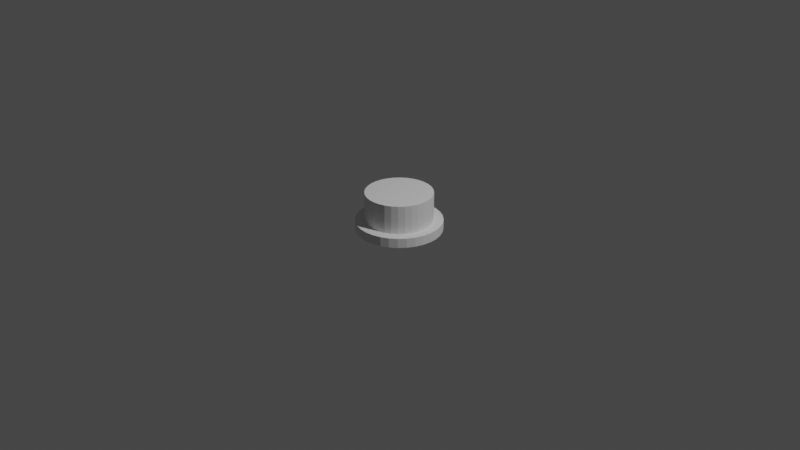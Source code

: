 # Source: simple_button.blend  (saved by Blender 2.80.75; exported with 4.5.12 LTS)
import bpy
from mathutils import Matrix  # noqa: F401  (used for matrix-valued properties, if any)

bpy.ops.wm.read_factory_settings(use_empty=True)
scene = bpy.context.scene
scene.name = 'Scene'

# ---- collections
col_collection = bpy.data.collections.new('Collection'); scene.collection.children.link(col_collection)

# ---- world
world_world = bpy.data.worlds.new('World'); scene.world = world_world
world_world.use_nodes = True; world_world.node_tree.nodes.clear()
_N = world_world.node_tree.nodes; _L = world_world.node_tree.links
n0 = _N.new('ShaderNodeOutputWorld'); n0.name = 'World Output'; n0.location = (300, 300)
n1 = _N.new('ShaderNodeBackground'); n1.name = 'Background'; n1.location = (10, 300)
n1.inputs[0].default_value = (0.05088, 0.05088, 0.05088, 1.0)
_L.new(n1.outputs[0], n0.inputs[0])
n0.is_active_output = True
world_world.color = (0.05088, 0.05088, 0.05088)
world_world.use_sun_shadow = False
world_world.sun_shadow_jitter_overblur = 0.0

# ---- cameras
cam_camera = bpy.data.cameras.new('Camera')
cam_camera.clip_end = 100.0
cam_camera.ortho_scale = 7.314

# ---- lights
light_light = bpy.data.lights.new('Light', 'POINT')
light_light.transmission_factor = 0.0
light_light.energy = 1000.0
light_light.shadow_soft_size = 0.1
light_light.shadow_maximum_resolution = 0.006
light_light.use_absolute_resolution = True

# ---- meshes
me_circle = bpy.data.meshes.new('Circle')
me_circle.from_pydata([(0.0, 0.35, 0.0), (-0.06828, 0.3433, 0.0), (-0.1339, 0.3234, 0.0), (-0.1944, 0.291, 0.0), (-0.2475, 0.2475, 0.0), (-0.291, 0.1944, 0.0), (-0.3234, 0.1339, 0.0), (-0.3433, 0.06828, 0.0), (-0.35, 2.642e-08, 0.0), (-0.3433, -0.06828, 0.0), (-0.3234, -0.1339, 0.0), (-0.291, -0.1944, 0.0), (-0.2475, -0.2475, 0.0), (-0.1944, -0.291, 0.0), (-0.1339, -0.3234, 0.0), (-0.06828, -0.3433, 0.0), (1.14e-07, -0.35, 0.0), (0.06828, -0.3433, 0.0), (0.1339, -0.3234, 0.0), (0.1944, -0.291, 0.0), (0.2475, -0.2475, 0.0), (0.291, -0.1944, 0.0), (0.3234, -0.1339, 0.0), (0.3433, -0.06828, 0.0), (0.35, 3.38e-07, 0.0), (0.3433, 0.06828, 0.0), (0.3234, 0.1339, 0.0), (0.291, 0.1944, 0.0), (0.2475, 0.2475, 0.0), (0.1944, 0.291, 0.0), (0.1339, 0.3234, 0.0), (0.06828, 0.3433, 0.0), (0.0, 0.45, 0.0), (-0.08779, 0.4414, 0.0), (-0.1722, 0.4157, 0.0), (-0.25, 0.3742, 0.0), (-0.3182, 0.3182, 0.0), (-0.3742, 0.25, 0.0), (-0.4157, 0.1722, 0.0), (-0.4414, 0.08779, 0.0), (-0.45, 3.397e-08, 0.0), (-0.4414, -0.08779, 0.0), (-0.4157, -0.1722, 0.0), (-0.3742, -0.25, 0.0), (-0.3182, -0.3182, 0.0), (-0.25, -0.3742, 0.0), (-0.1722, -0.4157, 0.0), (-0.08779, -0.4414, 0.0), (1.466e-07, -0.45, 0.0), (0.08779, -0.4414, 0.0), (0.1722, -0.4157, 0.0), (0.25, -0.3742, 0.0), (0.3182, -0.3182, 0.0), (0.3742, -0.25, 0.0), (0.4157, -0.1722, 0.0), (0.4414, -0.08779, 0.0), (0.45, 4.345e-07, 0.0), (0.4414, 0.08779, 0.0), (0.4157, 0.1722, 0.0), (0.3742, 0.25, 0.0), (0.3182, 0.3182, 0.0), (0.25, 0.3742, 0.0), (0.1722, 0.4157, 0.0), (0.08779, 0.4414, 0.0), (0.0, 0.35, 0.3), (-0.06828, 0.3433, 0.3), (-0.1339, 0.3234, 0.3), (-0.1944, 0.291, 0.3), (-0.2475, 0.2475, 0.3), (-0.291, 0.1944, 0.3), (-0.3234, 0.1339, 0.3), (-0.3433, 0.06828, 0.3), (-0.35, 2.642e-08, 0.3), (-0.3433, -0.06828, 0.3), (-0.3234, -0.1339, 0.3), (-0.291, -0.1944, 0.3), (-0.2475, -0.2475, 0.3), (-0.1944, -0.291, 0.3), (-0.1339, -0.3234, 0.3), (-0.06828, -0.3433, 0.3), (1.14e-07, -0.35, 0.3), (0.06828, -0.3433, 0.3), (0.1339, -0.3234, 0.3), (0.1944, -0.291, 0.3), (0.2475, -0.2475, 0.3), (0.291, -0.1944, 0.3), (0.3234, -0.1339, 0.3), (0.3433, -0.06828, 0.3), (0.35, 3.38e-07, 0.3), (0.3433, 0.06828, 0.3), (0.3234, 0.1339, 0.3), (0.291, 0.1944, 0.3), (0.2475, 0.2475, 0.3), (0.1944, 0.291, 0.3), (0.1339, 0.3234, 0.3), (0.06828, 0.3433, 0.3), (0.0, 0.45, -0.1), (-0.08779, 0.4414, -0.1), (-0.1722, 0.4157, -0.1), (-0.25, 0.3742, -0.1), (-0.3182, 0.3182, -0.1), (-0.3742, 0.25, -0.1), (-0.4157, 0.1722, -0.1), (-0.4414, 0.08779, -0.1), (-0.45, 3.397e-08, -0.1), (-0.4414, -0.08779, -0.1), (-0.4157, -0.1722, -0.1), (-0.3742, -0.25, -0.1), (-0.3182, -0.3182, -0.1), (-0.25, -0.3742, -0.1), (-0.1722, -0.4157, -0.1), (-0.08779, -0.4414, -0.1), (1.466e-07, -0.45, -0.1), (0.08779, -0.4414, -0.1), (0.1722, -0.4157, -0.1), (0.25, -0.3742, -0.1), (0.3182, -0.3182, -0.1), (0.3742, -0.25, -0.1), (0.4157, -0.1722, -0.1), (0.4414, -0.08779, -0.1), (0.45, 4.345e-07, -0.1), (0.4414, 0.08779, -0.1), (0.4157, 0.1722, -0.1), (0.3742, 0.25, -0.1), (0.3182, 0.3182, -0.1), (0.25, 0.3742, -0.1), (0.1722, 0.4157, -0.1), (0.08779, 0.4414, -0.1), (0.0, 0.0, -0.1206), (0.0, 0.0, 0.3)], [], [(26, 90, 89, 25), (13, 77, 76, 12), (27, 91, 90, 26), (14, 78, 77, 13), (1, 65, 64, 0), (28, 92, 91, 27), (15, 79, 78, 14), (2, 66, 65, 1), (29, 93, 92, 28), (16, 80, 79, 15), (3, 67, 66, 2), (30, 94, 93, 29), (17, 81, 80, 16), (4, 68, 67, 3), (31, 95, 94, 30), (18, 82, 81, 17), (5, 69, 68, 4), (0, 64, 95, 31), (19, 83, 82, 18), (6, 70, 69, 5), (20, 84, 83, 19), (7, 71, 70, 6), (21, 85, 84, 20), (8, 72, 71, 7), (22, 86, 85, 21), (9, 73, 72, 8), (23, 87, 86, 22), (10, 74, 73, 9), (24, 88, 87, 23), (11, 75, 74, 10), (25, 89, 88, 24), (12, 76, 75, 11), (39, 38, 102, 103), (53, 52, 116, 117), (40, 39, 103, 104), (54, 53, 117, 118), (41, 40, 104, 105), (55, 54, 118, 119), (42, 41, 105, 106), (56, 55, 119, 120), (43, 42, 106, 107), (57, 56, 120, 121), (44, 43, 107, 108), (58, 57, 121, 122), (45, 44, 108, 109), (59, 58, 122, 123), (46, 45, 109, 110), (33, 32, 96, 97), (60, 59, 123, 124), (47, 46, 110, 111), (34, 33, 97, 98), (61, 60, 124, 125), (48, 47, 111, 112), (35, 34, 98, 99), (62, 61, 125, 126), (49, 48, 112, 113), (36, 35, 99, 100), (63, 62, 126, 127), (50, 49, 113, 114), (37, 36, 100, 101), (32, 63, 127, 96), (51, 50, 114, 115), (38, 37, 101, 102), (52, 51, 115, 116), (115, 128, 116), (116, 128, 117), (117, 128, 118), (118, 128, 119), (119, 128, 120), (120, 128, 121), (121, 128, 122), (122, 128, 123), (123, 128, 124), (124, 128, 125), (125, 128, 126), (126, 128, 127), (127, 128, 96), (96, 128, 97), (97, 128, 99, 98), (99, 128, 100), (100, 128, 101), (101, 128, 102), (102, 128, 103), (103, 128, 104), (104, 128, 105), (105, 128, 106), (106, 128, 107), (107, 128, 108), (108, 128, 109), (109, 128, 110), (110, 128, 111), (111, 128, 112), (112, 128, 113), (113, 128, 114), (114, 128, 115), (12, 44, 45, 13), (11, 43, 44, 12), (10, 42, 43, 11), (9, 41, 42, 10), (8, 40, 41, 9), (7, 39, 40, 8), (6, 38, 39, 7), (5, 37, 38, 6), (4, 36, 37, 5), (3, 35, 36, 4), (2, 34, 35, 3), (1, 33, 34, 2), (0, 32, 33, 1), (31, 63, 32, 0), (30, 62, 63, 31), (29, 61, 62, 30), (28, 60, 61, 29), (27, 59, 60, 28), (26, 58, 59, 27), (25, 57, 58, 26), (24, 56, 57, 25), (23, 55, 56, 24), (22, 54, 55, 23), (21, 53, 54, 22), (20, 52, 53, 21), (19, 51, 52, 20), (18, 50, 51, 19), (17, 49, 50, 18), (16, 48, 49, 17), (15, 47, 48, 16), (14, 46, 47, 15), (13, 45, 46, 14), (91, 92, 129), (90, 91, 129), (89, 90, 129), (88, 89, 129), (87, 88, 129), (86, 87, 129), (85, 86, 129), (84, 85, 129), (83, 84, 129), (82, 83, 129), (81, 82, 129), (80, 81, 129), (79, 80, 129), (78, 79, 129), (77, 78, 129), (76, 77, 129), (75, 76, 129), (74, 75, 129), (73, 74, 129), (72, 73, 129), (71, 72, 129), (70, 71, 129), (69, 70, 129), (68, 69, 129), (67, 68, 129), (66, 67, 129), (65, 66, 129), (64, 65, 129), (95, 64, 129), (94, 95, 129), (93, 94, 129), (92, 93, 129)])
_uv = me_circle.uv_layers.new(name='UVMap')
_uv.uv.foreach_set('vector', [0.0, 0.0, 0.0, 0.0, 0.0, 0.0, 0.0, 0.0, 0.0, 0.0, 0.0, 0.0, 0.0, 0.0, 0.0, 0.0, 0.0, 0.0, 0.0, 0.0, 0.0, 0.0, 0.0, 0.0, 0.0, 0.0, 0.0, 0.0, 0.0, 0.0, 0.0, 0.0, 0.0, 0.0, 0.0, 0.0, 0.0, 0.0, 0.0, 0.0, 0.0, 0.0, 0.0, 0.0, 0.0, 0.0, 0.0, 0.0, 0.0, 0.0, 0.0, 0.0, 0.0, 0.0, 0.0, 0.0, 0.0, 0.0, 0.0, 0.0, 0.0, 0.0, 0.0, 0.0, 0.0, 0.0, 0.0, 0.0, 0.0, 0.0, 0.0, 0.0, 0.0, 0.0, 0.0, 0.0, 0.0, 0.0, 0.0, 0.0, 0.0, 0.0, 0.0, 0.0, 0.0, 0.0, 0.0, 0.0, 0.0, 0.0, 0.0, 0.0, 0.0, 0.0, 0.0, 0.0, 0.0, 0.0, 0.0, 0.0, 0.0, 0.0, 0.0, 0.0, 0.0, 0.0, 0.0, 0.0, 0.0, 0.0, 0.0, 0.0, 0.0, 0.0, 0.0, 0.0, 0.0, 0.0, 0.0, 0.0, 0.0, 0.0, 0.0, 0.0, 0.0, 0.0, 0.0, 0.0, 0.0, 0.0, 0.0, 0.0, 0.0, 0.0, 0.0, 0.0, 0.0, 0.0, 0.0, 0.0, 0.0, 0.0, 0.0, 0.0, 0.0, 0.0, 0.0, 0.0, 0.0, 0.0, 0.0, 0.0, 0.0, 0.0, 0.0, 0.0, 0.0, 0.0, 0.0, 0.0, 0.0, 0.0, 0.0, 0.0, 0.0, 0.0, 0.0, 0.0, 0.0, 0.0, 0.0, 0.0, 0.0, 0.0, 0.0, 0.0, 0.0, 0.0, 0.0, 0.0, 0.0, 0.0, 0.0, 0.0, 0.0, 0.0, 0.0, 0.0, 0.0, 0.0, 0.0, 0.0, 0.0, 0.0, 0.0, 0.0, 0.0, 0.0, 0.0, 0.0, 0.0, 0.0, 0.0, 0.0, 0.0, 0.0, 0.0, 0.0, 0.0, 0.0, 0.0, 0.0, 0.0, 0.0, 0.0, 0.0, 0.0, 0.0, 0.0, 0.0, 0.0, 0.0, 0.0, 0.0, 0.0, 0.0, 0.0, 0.0, 0.0, 0.0, 0.0, 0.0, 0.0, 0.0, 0.0, 0.0, 0.0, 0.0, 0.0, 0.0, 0.0, 0.0, 0.0, 0.0, 0.0, 0.0, 0.0, 0.0, 0.0, 0.0, 0.0, 0.0, 0.0, 0.0, 0.0, 0.0, 0.0, 0.0, 0.0, 0.0, 0.0, 0.0, 0.0, 0.0, 0.0, 0.0, 0.0, 0.0, 0.0, 0.0, 0.0, 0.0, 0.0, 0.0, 0.0, 0.0, 0.0, 0.0, 0.0, 0.0, 0.0, 0.0, 0.0, 0.0, 0.0, 0.0, 0.0, 0.0, 0.0, 0.0, 0.0, 0.0, 0.0, 0.0, 0.0, 0.0, 0.0, 0.0, 0.0, 0.0, 0.0, 0.0, 0.0, 0.0, 0.0, 0.0, 0.0, 0.0, 0.0, 0.0, 0.0, 0.0, 0.0, 0.0, 0.0, 0.0, 0.0, 0.0, 0.0, 0.0, 0.0, 0.0, 0.0, 0.0, 0.0, 0.0, 0.0, 0.0, 0.0, 0.0, 0.0, 0.0, 0.0, 0.0, 0.0, 0.0, 0.0, 0.0, 0.0, 0.0, 0.0, 0.0, 0.0, 0.0, 0.0, 0.0, 0.0, 0.0, 0.0, 0.0, 0.0, 0.0, 0.0, 0.0, 0.0, 0.0, 0.0, 0.0, 0.0, 0.0, 0.0, 0.0, 0.0, 0.0, 0.0, 0.0, 0.0, 0.0, 0.0, 0.0, 0.0, 0.0, 0.0, 0.0, 0.0, 0.0, 0.0, 0.0, 0.0, 0.0, 0.0, 0.0, 0.0, 0.0, 0.0, 0.0, 0.0, 0.0, 0.0, 0.0, 0.0, 0.0, 0.0, 0.0, 0.0, 0.0, 0.0, 0.0, 0.0, 0.0, 0.0, 0.0, 0.0, 0.0, 0.0, 0.0, 0.0, 0.0, 0.0, 0.0, 0.0, 0.0, 0.0, 0.0, 0.0, 0.0, 0.0, 0.0, 0.0, 0.0, 0.0, 0.0, 0.0, 0.0, 0.0, 0.0, 0.0, 0.0, 0.0, 0.0, 0.0, 0.0, 0.0, 0.0, 0.0, 0.0, 0.0, 0.0, 0.0, 0.0, 0.0, 0.0, 0.0, 0.0, 0.0, 0.0, 0.0, 0.0, 0.0, 0.0, 0.0, 0.0, 0.0, 0.0, 0.0, 0.0, 0.0, 0.0, 0.0, 0.0, 0.0, 0.0, 0.0, 0.0, 0.0, 0.0, 0.0, 0.0, 0.0, 0.0, 0.0, 0.0, 0.0, 0.0, 0.0, 0.0, 0.0, 0.0, 0.0, 0.0, 0.0, 0.0, 0.0, 0.0, 0.0, 0.0, 0.0, 0.0, 0.0, 0.0, 0.0, 0.0, 0.0, 0.0, 0.0, 0.0, 0.0, 0.0, 0.0, 0.0, 0.0, 0.0, 0.0, 0.0, 0.0, 0.0, 0.0, 0.0, 0.0, 0.0, 0.0, 0.0, 0.0, 0.0, 0.0, 0.0, 0.0, 0.0, 0.0, 0.0, 0.0, 0.0, 0.0, 0.0, 0.0, 0.0, 0.0, 0.0, 0.0, 0.0, 0.0, 0.0, 0.0, 0.0, 0.0, 0.0, 0.0, 0.0, 0.0, 0.0, 0.0, 0.0, 0.0, 0.0, 0.0, 0.0, 0.0, 0.0, 0.0, 0.0, 0.0, 0.0, 0.0, 0.0, 0.0, 0.0, 0.0, 0.0, 0.0, 0.0, 0.0, 0.0, 0.0, 0.0, 0.0, 0.0, 0.0, 0.0, 0.0, 0.0, 0.0, 0.0, 0.0, 0.0, 0.0, 0.0, 0.0, 0.0, 0.0, 0.0, 0.0, 0.0, 0.0, 0.0, 0.0, 0.0, 0.0, 0.0, 0.0, 0.0, 0.0, 0.0, 0.0, 0.0, 0.0, 0.0, 0.0, 0.0, 0.0, 0.0, 0.0, 0.0, 0.0, 0.0, 0.0, 0.0, 0.0, 0.0, 0.0, 0.0, 0.0, 0.0, 0.0, 0.0, 0.0, 0.0, 0.0, 0.0, 0.0, 0.0, 0.0, 0.0, 0.0, 0.0, 0.0, 0.0, 0.0, 0.0, 0.0, 0.0, 0.0, 0.0, 0.0, 0.0, 0.0, 0.0, 0.0, 0.0, 0.0, 0.0, 0.0, 0.0, 0.0, 0.0, 0.0, 0.0, 0.0, 0.0, 0.0, 0.0, 0.0, 0.0, 0.0, 0.0, 0.0, 0.0, 0.0, 0.0, 0.0, 0.0, 0.0, 0.0, 0.0, 0.0, 0.0, 0.0, 0.0, 0.0, 0.0, 0.0, 0.0, 0.0, 0.0, 0.0, 0.0, 0.0, 0.0, 0.0, 0.0, 0.0, 0.0, 0.0, 0.0, 0.0, 0.0, 0.0, 0.0, 0.0, 0.0, 0.0, 0.0, 0.0, 0.0, 0.0, 0.0, 0.0, 0.0, 0.0, 0.0, 0.0, 0.0, 0.0, 0.0, 0.0, 0.0, 0.0, 0.0, 0.0, 0.0, 0.0, 0.0, 0.0, 0.0, 0.0, 0.0, 0.0, 0.0, 0.0, 0.0, 0.0, 0.0, 0.0, 0.0, 0.0, 0.0, 0.0, 0.0, 0.0, 0.0, 0.0, 0.0, 0.0, 0.0, 0.0, 0.0, 0.0, 0.0, 0.0, 0.0, 0.0, 0.0, 0.0, 0.0, 0.0, 0.0, 0.0, 0.0, 0.0, 0.0, 0.0, 0.0, 0.0, 0.0, 0.0, 0.0, 0.0, 0.0, 0.0, 0.0, 0.0, 0.0, 0.0, 0.0, 0.0, 0.0, 0.0, 0.0, 0.0, 0.0, 0.0, 0.0, 0.0, 0.0, 0.0, 0.0, 0.0, 0.0, 0.0, 0.0, 0.0, 0.0, 0.0, 0.0, 0.0, 0.0, 0.0, 0.0, 0.0, 0.0, 0.0, 0.0, 0.0, 0.0, 0.0, 0.0, 0.0, 0.0, 0.0, 0.0, 0.0, 0.0, 0.0, 0.0, 0.0, 0.0, 0.0, 0.0, 0.0, 0.0, 0.0, 0.0, 0.0, 0.0, 0.0, 0.0, 0.0, 0.0, 0.0, 0.0, 0.0, 0.0, 0.0, 0.0, 0.0, 0.0, 0.0, 0.0, 0.0, 0.0, 0.0, 0.0, 0.0, 0.0, 0.0, 0.0, 0.0, 0.0, 0.0, 0.0, 0.0, 0.0, 0.0, 0.0, 0.0, 0.0, 0.0, 0.0, 0.0, 0.0, 0.0, 0.0, 0.0, 0.0, 0.0, 0.0, 0.0, 0.0, 0.0, 0.0, 0.0, 0.0, 0.0, 0.0, 0.0, 0.0, 0.0, 0.0, 0.0, 0.0, 0.0, 0.0, 0.0, 0.0, 0.0, 0.0, 0.0, 0.0, 0.0, 0.0, 0.0, 0.0, 0.0, 0.0, 0.0, 0.0, 0.0, 0.0, 0.0, 0.0, 0.0, 0.0, 0.0, 0.0, 0.0, 0.0, 0.0, 0.0, 0.0, 0.0, 0.0, 0.0, 0.0, 0.0, 0.0, 0.0, 0.0, 0.0, 0.0, 0.0, 0.0, 0.0, 0.0, 0.0, 0.0, 0.0, 0.0, 0.0, 0.0, 0.0, 0.0, 0.0, 0.0, 0.0, 0.0, 0.0, 0.0, 0.0, 0.0, 0.0, 0.0, 0.0, 0.0, 0.0, 0.0, 0.0, 0.0, 0.0, 0.0, 0.0, 0.0, 0.0, 0.0, 0.0, 0.0, 0.0, 0.0, 0.0, 0.0, 0.0, 0.0, 0.0, 0.0, 0.0, 0.0, 0.0, 0.0, 0.0, 0.0, 0.0, 0.0, 0.0, 0.0, 0.0, 0.0, 0.0, 0.0, 0.0, 0.0, 0.0, 0.0, 0.0, 0.0, 0.0, 0.0, 0.0, 0.0, 0.0, 0.0, 0.0, 0.0, 0.0, 0.0, 0.0, 0.0, 0.0, 0.0, 0.0, 0.0, 0.0, 0.0, 0.0, 0.0, 0.0, 0.0, 0.0, 0.0, 0.0, 0.0, 0.0, 0.0, 0.0, 0.0, 0.0, 0.0, 0.0, 0.0, 0.0, 0.0, 0.0, 0.0, 0.0, 0.0, 0.0, 0.0, 0.0, 0.0, 0.0, 0.0, 0.0, 0.0, 0.0, 0.0, 0.0, 0.0, 0.0, 0.0, 0.0, 0.0, 0.0, 0.0, 0.0, 0.0, 0.0, 0.0, 0.0, 0.0, 0.0, 0.0, 0.0, 0.0, 0.0, 0.0, 0.0, 0.0, 0.0, 0.0, 0.0, 0.0, 0.0, 0.0, 0.0, 0.0, 0.0, 0.0, 0.0, 0.0, 0.0, 0.0, 0.0, 0.0, 0.0, 0.0, 0.0, 0.0, 0.0, 0.0, 0.0, 0.0, 0.0, 0.0, 0.0, 0.0, 0.0, 0.0, 0.0, 0.0, 0.0, 0.0, 0.0, 0.0, 0.0, 0.0, 0.0, 0.0, 0.0, 0.0, 0.0, 0.0, 0.0, 0.0, 0.0, 0.0, 0.0, 0.0, 0.0, 0.0, 0.0, 0.0, 0.0, 0.0, 0.0, 0.0, 0.0, 0.0, 0.0, 0.0, 0.0, 0.0, 0.0, 0.0, 0.0, 0.0, 0.0, 0.0, 0.0, 0.0, 0.0, 0.0, 0.0, 0.0, 0.0, 0.0, 0.0, 0.0, 0.0, 0.0, 0.0, 0.0, 0.0, 0.0, 0.0, 0.0, 0.0, 0.0, 0.0, 0.0, 0.0, 0.0, 0.0, 0.0, 0.0, 0.0, 0.0, 0.0, 0.0, 0.0, 0.0, 0.0])
me_circle.use_remesh_preserve_volume = False
me_circle.use_remesh_preserve_attributes = False
me_circle.use_mirror_vertex_groups = False
me_circle.update()

# ---- objects
ob_light = bpy.data.objects.new('Light', light_light)
ob_camera = bpy.data.objects.new('Camera', cam_camera)
ob_circle = bpy.data.objects.new('Circle', me_circle)

# ---- transforms, parenting, visibility, modifiers, constraints
ob_light.location = (4.076, 1.005, 5.904)
ob_light.rotation_euler = (0.6503, 0.05522, 1.866)
ob_light.lock_rotations_4d = False
ob_light.empty_display_type = 'ARROWS'
ob_light.color = (0.0, 0.0, 0.0, 0.0)
ob_light.lineart.crease_threshold = 0.0
ob_camera.location = (7.359, -6.926, 4.958)
ob_camera.rotation_euler = (1.109, 0.0, 0.8149)
ob_camera.lock_rotations_4d = False
ob_camera.empty_display_type = 'ARROWS'
ob_camera.color = (0.0, 0.0, 0.0, 0.0)
ob_camera.display_type = 'WIRE'
ob_camera.lineart.crease_threshold = 0.0
ob_circle.location = (0.0, 0.0, 0.0)
ob_circle.lineart.crease_threshold = 0.0

# ---- collection membership
col_collection.objects.link(ob_light)
col_collection.objects.link(ob_camera)
col_collection.objects.link(ob_circle)

# ---- scene / render settings (as saved in the file)
scene.camera = ob_camera
scene.frame_start = 1; scene.frame_end = 250; scene.frame_set(1)
scene.render.engine = 'BLENDER_EEVEE_NEXT'
scene.cycles.use_denoising = False
scene.cycles.samples = 128
scene.cycles.sampling_pattern = 'TABULATED_SOBOL'
scene.cycles.use_adaptive_sampling = False
scene.cycles.use_light_tree = False
scene.view_settings.view_transform = 'Filmic'
bpy.context.view_layer.update()
